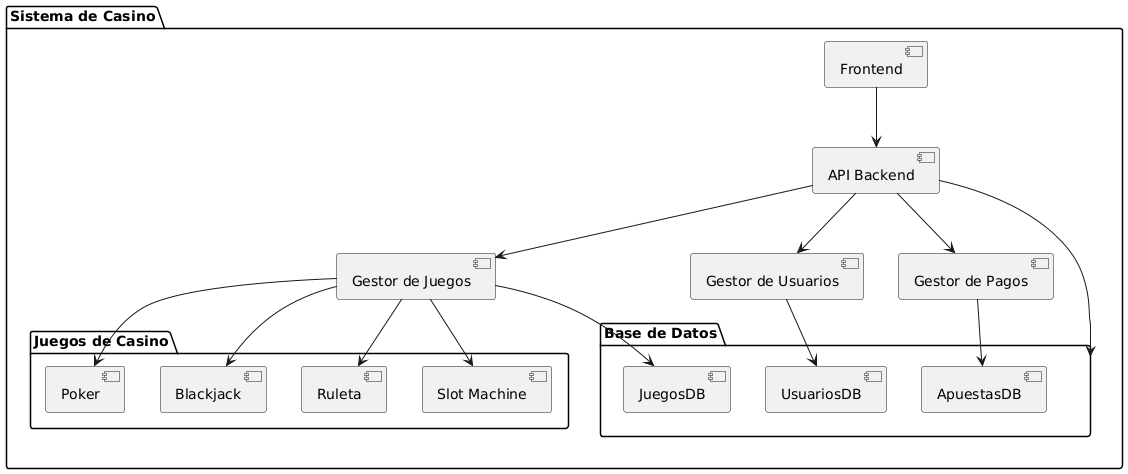

The diagram above was rendered by PlantUML. Its source (embedded in the PNG):
@startuml
package "Sistema de Casino" {
    
    [Frontend] --> [API Backend]
    [API Backend] --> [Gestor de Juegos]
    [API Backend] --> [Gestor de Usuarios]
    [API Backend] --> [Gestor de Pagos]
    [API Backend] --> [Base de Datos]

    package "Juegos de Casino" {
        [Slot Machine]
        [Ruleta]
        [Blackjack]
        [Poker]
    }

    [Gestor de Juegos] --> [Slot Machine]
    [Gestor de Juegos] --> [Ruleta]
    [Gestor de Juegos] --> [Blackjack]
    [Gestor de Juegos] --> [Poker]

    package "Base de Datos" {
        [UsuariosDB]
        [JuegosDB]
        [ApuestasDB]
    }

    [Gestor de Usuarios] --> [UsuariosDB]
    [Gestor de Juegos] --> [JuegosDB]
    [Gestor de Pagos] --> [ApuestasDB]
}
@enduml